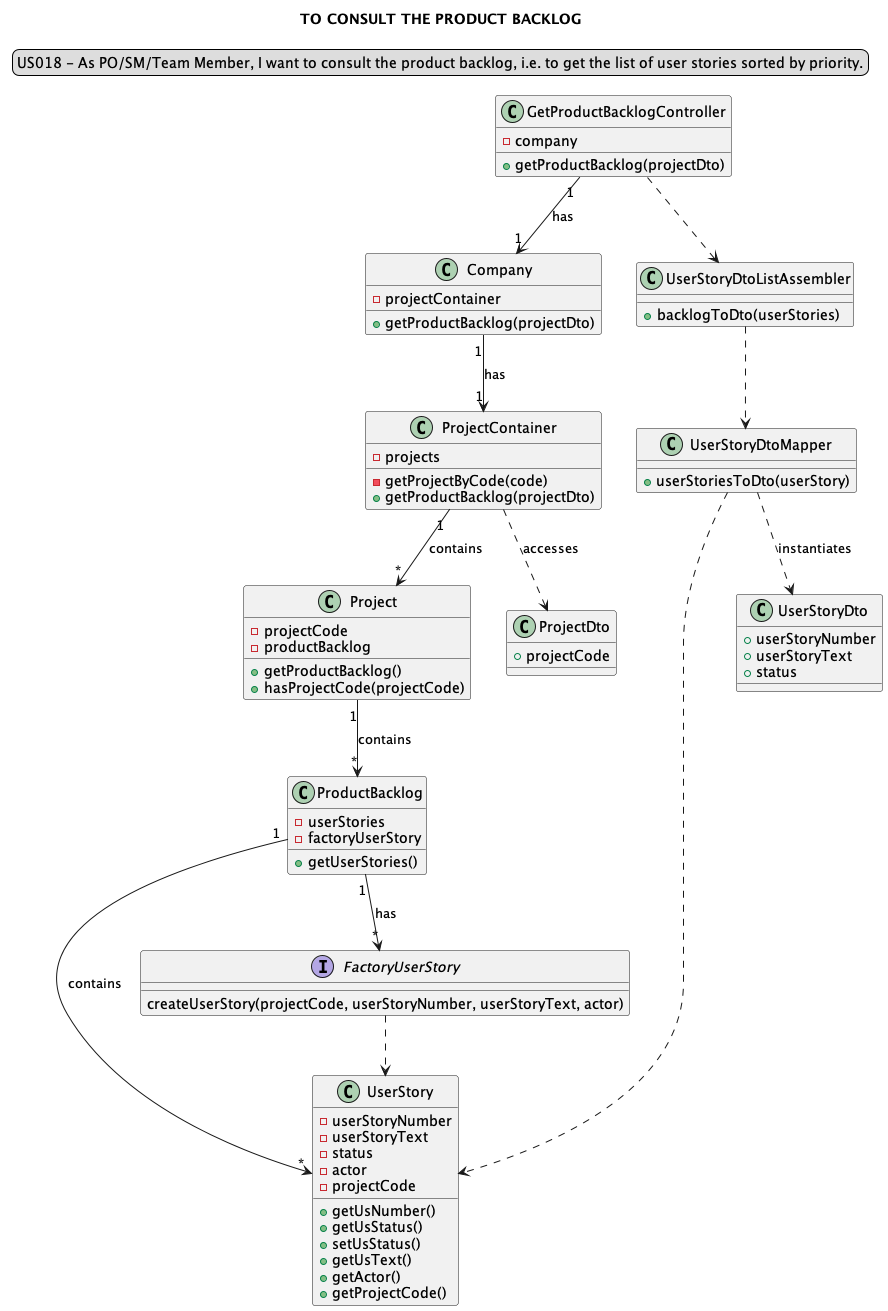

The diagram above was rendered by PlantUML. Its source (embedded in the PNG):
@startuml
'https://plantuml.com/class-diagram

title TO CONSULT THE PRODUCT BACKLOG
skinparam sequenceMessageAlign center
legend top
US018 - As PO/SM/Team Member, I want to consult the product backlog, i.e. to get the list of user stories sorted by priority.
end legend

class "GetProductBacklogController" {
-company
+getProductBacklog(projectDto)
}

class "Company"{
-projectContainer
+getProductBacklog(projectDto)
}

class "ProjectContainer"{
-projects
-getProjectByCode(code)
+getProductBacklog(projectDto)
}

class "Project"{
-projectCode
-productBacklog
+getProductBacklog()
+hasProjectCode(projectCode)
}

class "ProductBacklog"{
-userStories
-factoryUserStory
+getUserStories()
}

class "UserStory"{
-userStoryNumber
-userStoryText
-status
-actor
-projectCode
+getUsNumber()
+getUsStatus()
+setUsStatus()
+getUsText()
+getActor()
+getProjectCode()
}

interface "FactoryUserStory"{
createUserStory(projectCode, userStoryNumber, userStoryText, actor)
}

class "UserStoryDtoListAssembler"{
+backlogToDto(userStories)
}

class "UserStoryDtoMapper"{
+userStoriesToDto(userStory)
}

class "UserStoryDto"{
+userStoryNumber
+userStoryText
+status
}

class "ProjectDto"{
+projectCode
}

"GetProductBacklogController" "1"-->"1" "Company": has
"GetProductBacklogController" ..> "UserStoryDtoListAssembler"
"UserStoryDtoListAssembler" ..> "UserStoryDtoMapper"
"UserStoryDtoMapper" ..> "UserStory"
"Company" "1"-->"1" "ProjectContainer": has
"ProjectContainer" "1"-->"*" Project: contains
"ProjectContainer" ..> ProjectDto: accesses
"Project" "1"-->"*" ProductBacklog: contains
"ProductBacklog" "1"-->"*" UserStory: contains
"ProductBacklog" "1"-->"*" FactoryUserStory: has
"UserStoryDtoMapper" ..> "UserStoryDto": instantiates
"FactoryUserStory" ..> UserStory
@enduml